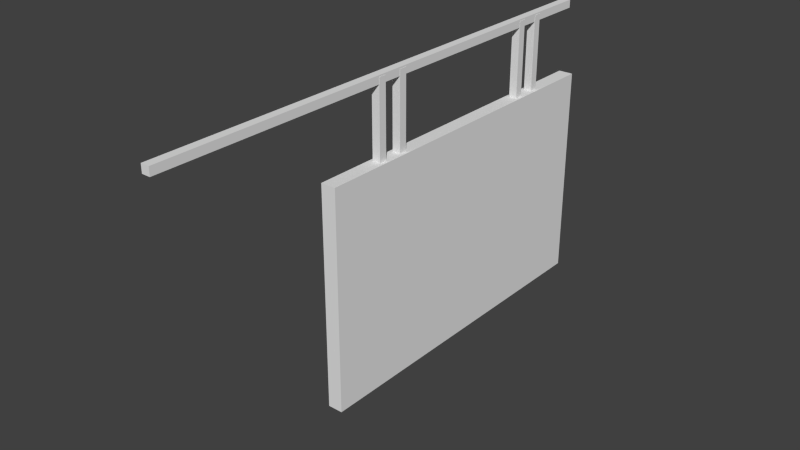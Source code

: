 # Source: classbrd.blend  (saved by Blender 2.71.0; exported with 4.5.12 LTS)
import bpy
from mathutils import Matrix  # noqa: F401  (used for matrix-valued properties, if any)

bpy.ops.wm.read_factory_settings(use_empty=True)
scene = bpy.context.scene
scene.name = 'Scene'

# ---- collections
col_collection_1 = bpy.data.collections.new('Collection 1'); scene.collection.children.link(col_collection_1)

# ---- materials (node trees are filled in below, after node groups)
mat_material = bpy.data.materials.new('Material')
mat_material.alpha_threshold = 0.0
mat_material.use_transparent_shadow = False
mat_material.roughness = 0.5
mat_material.line_color = (0.0, 0.0, 0.0, 1.0)

# ---- material node trees

# ---- world
world_world = bpy.data.worlds.new('World'); scene.world = world_world
world_world.color = (0.05088, 0.05088, 0.05088)
world_world.use_sun_shadow = False
world_world.sun_shadow_jitter_overblur = 0.0
world_world.cycles.sampling_method = 'MANUAL'
world_world.cycles.sample_map_resolution = 256

# ---- meshes
me_cube_005 = bpy.data.meshes.new('Cube.005')
me_cube_005.from_pydata([(-1.0, -1.0, -1.0), (-1.0, -1.0, 1.0), (-1.0, 1.0, -1.0), (-1.0, 1.0, 1.0), (1.0, -1.0, -1.0), (1.0, -1.0, 1.0), (1.0, 1.0, -1.0), (1.0, 1.0, 1.0)], [], [(0, 1, 3, 2), (2, 3, 7, 6), (6, 7, 5, 4), (4, 5, 1, 0), (2, 6, 4, 0), (7, 3, 1, 5)])
me_cube_005.use_remesh_preserve_volume = False
me_cube_005.use_remesh_preserve_attributes = False
me_cube_005.use_mirror_vertex_groups = False
me_cube_005.update()
me_cube_004 = bpy.data.meshes.new('Cube.004')
me_cube_004.from_pydata([(-1.0, -1.0, -1.0), (-1.0, -1.0, 1.0), (-1.0, 1.0, -1.0), (-1.0, 1.0, 1.0), (1.0, -1.0, -1.0), (1.0, -1.0, 1.0), (1.0, 1.0, -1.0), (1.0, 1.0, 1.0)], [], [(0, 1, 3, 2), (2, 3, 7, 6), (6, 7, 5, 4), (4, 5, 1, 0), (2, 6, 4, 0), (7, 3, 1, 5)])
me_cube_004.use_remesh_preserve_volume = False
me_cube_004.use_remesh_preserve_attributes = False
me_cube_004.use_mirror_vertex_groups = False
me_cube_004.update()
me_cube_003 = bpy.data.meshes.new('Cube.003')
me_cube_003.from_pydata([(-1.0, -1.0, -1.0), (-1.0, -1.0, 1.0), (-1.0, 1.0, -1.0), (-1.0, 1.0, 1.0), (1.0, -1.0, -1.0), (1.0, -1.0, 1.0), (1.0, 1.0, -1.0), (1.0, 1.0, 1.0)], [], [(0, 1, 3, 2), (2, 3, 7, 6), (6, 7, 5, 4), (4, 5, 1, 0), (2, 6, 4, 0), (7, 3, 1, 5)])
me_cube_003.use_remesh_preserve_volume = False
me_cube_003.use_remesh_preserve_attributes = False
me_cube_003.use_mirror_vertex_groups = False
me_cube_003.update()
me_cube_002 = bpy.data.meshes.new('Cube.002')
me_cube_002.from_pydata([(-1.0, -1.0, -1.0), (-1.0, -1.0, 1.0), (-1.0, 1.0, -1.0), (-1.0, 1.0, 1.0), (1.0, -1.0, -1.0), (1.0, -1.0, 1.0), (1.0, 1.0, -1.0), (1.0, 1.0, 1.0)], [], [(0, 2, 3, 1), (2, 6, 7, 3), (6, 4, 5, 7), (4, 0, 1, 5), (2, 0, 4, 6), (7, 5, 1, 3)])
me_cube_002.use_remesh_preserve_volume = False
me_cube_002.use_remesh_preserve_attributes = False
me_cube_002.use_mirror_vertex_groups = False
me_cube_002.update()
me_cube_001 = bpy.data.meshes.new('Cube.001')
me_cube_001.from_pydata([(-1.0, -1.0, -1.0), (-1.0, -1.0, 1.0), (-1.0, 1.0, -1.0), (-1.0, 1.0, 1.0), (1.0, -1.0, -1.0), (1.0, -1.0, 1.0), (1.0, 1.0, -1.0), (1.0, 1.0, 1.0)], [], [(0, 1, 3, 2), (2, 3, 7, 6), (6, 7, 5, 4), (4, 5, 1, 0), (2, 6, 4, 0), (7, 3, 1, 5)])
me_cube_001.use_remesh_preserve_volume = False
me_cube_001.use_remesh_preserve_attributes = False
me_cube_001.use_mirror_vertex_groups = False
me_cube_001.update()
me_cube = bpy.data.meshes.new('Cube')
me_cube.from_pydata([(1.0, 1.0, -1.0), (1.0, -1.0, -1.0), (-1.0, -1.0, -1.0), (-1.0, 1.0, -1.0), (1.0, 1.0, 1.0), (1.0, -1.0, 1.0), (-1.0, -1.0, 1.0), (-1.0, 1.0, 1.0)], [], [(0, 1, 2, 3), (4, 7, 6, 5), (0, 4, 5, 1), (1, 5, 6, 2), (2, 6, 7, 3), (4, 0, 3, 7)])
_uv = me_cube.uv_layers.new(name='UVMap')
_uv.uv.foreach_set('vector', [0.0, 0.0, 0.0, 0.0, 0.0, 0.0, 0.0, 0.0, 0.0, 0.0, 0.0, 0.0, 0.0, 0.0, 0.0, 0.0, 1.0, 1.0, 2.682e-07, 1.0, 0.0, 0.0, 1.0, 5.96e-08, 0.0, 0.0, 0.0, 0.0, 0.0, 0.0, 0.0, 0.0, 1.0, 1.0, 1.192e-07, 1.0, 0.0, 2.682e-07, 1.0, 0.0, 0.0, 0.0, 0.0, 0.0, 0.0, 0.0, 0.0, 0.0])
me_cube.materials.append(mat_material)
me_cube.use_remesh_preserve_volume = False
me_cube.use_remesh_preserve_attributes = False
me_cube.use_mirror_vertex_groups = False
me_cube.update()

# ---- objects
ob_cube_005 = bpy.data.objects.new('Cube.005', me_cube_005)
ob_cube_004 = bpy.data.objects.new('Cube.004', me_cube_004)
ob_cube_003 = bpy.data.objects.new('Cube.003', me_cube_003)
ob_cube_002 = bpy.data.objects.new('Cube.002', me_cube_002)
ob_cube_001 = bpy.data.objects.new('Cube.001', me_cube_001)
ob_cube = bpy.data.objects.new('Cube', me_cube)

# ---- transforms, parenting, visibility, modifiers, constraints
ob_cube_005.location = (-0.0362, -0.4405, 4.575)
ob_cube_005.rotation_euler = (1.571, -0.0, 0.0)
ob_cube_005.scale = (0.0206, 0.346, 0.01995)
ob_cube_005.lineart.crease_threshold = 0.0
ob_cube_004.location = (-0.0362, -0.5713, 4.575)
ob_cube_004.rotation_euler = (1.571, -0.0, 0.0)
ob_cube_004.scale = (0.0206, 0.346, 0.01995)
ob_cube_004.lineart.crease_threshold = 0.0
ob_cube_003.location = (-0.0362, 0.433, 4.575)
ob_cube_003.rotation_euler = (1.571, -0.0, 0.0)
ob_cube_003.scale = (0.0206, 0.346, 0.01995)
ob_cube_003.lineart.crease_threshold = 0.0
ob_cube_002.location = (-0.0362, 0.5595, 4.575)
ob_cube_002.rotation_euler = (1.571, -0.0, 0.0)
ob_cube_002.scale = (0.0206, 0.346, 0.01995)
ob_cube_002.lineart.crease_threshold = 0.0
ob_cube_001.location = (-0.03705, -0.4567, 4.91)
ob_cube_001.scale = (0.0206, 1.305, 0.01995)
ob_cube_001.lineart.crease_threshold = 0.0
ob_cube.location = (-0.036, 0.0, 3.988)
ob_cube.rotation_euler = (-1.571, -0.0, 3.142)
ob_cube.scale = (-0.03735, 0.552, 0.8889)
ob_cube.lock_rotations_4d = False
ob_cube.empty_display_type = 'ARROWS'
ob_cube.lineart.crease_threshold = 0.0

# ---- collection membership
col_collection_1.objects.link(ob_cube_005)
col_collection_1.objects.link(ob_cube_004)
col_collection_1.objects.link(ob_cube_003)
col_collection_1.objects.link(ob_cube_002)
col_collection_1.objects.link(ob_cube_001)
col_collection_1.objects.link(ob_cube)

# ---- scene / render settings (as saved in the file)
scene.frame_start = 1; scene.frame_end = 250; scene.frame_set(1)
scene.render.engine = 'BLENDER_EEVEE_NEXT'
scene.render.resolution_percentage = 50
scene.render.dither_intensity = 0.0
scene.cycles.use_denoising = False
scene.cycles.samples = 10
scene.cycles.sampling_pattern = 'TABULATED_SOBOL'
scene.cycles.light_sampling_threshold = 0.0
scene.cycles.use_adaptive_sampling = False
scene.cycles.use_light_tree = False
scene.cycles.blur_glossy = 0.0
scene.cycles.volume_bounces = 1
scene.cycles.pixel_filter_type = 'GAUSSIAN'
scene.cycles.sample_clamp_indirect = 0.0
scene.view_settings.view_transform = 'Standard'
bpy.context.view_layer.update()

# ---- added for rendering (the .blend has no active camera and no usable light): camera, sun
cam_auto = bpy.data.cameras.new('AutoCamera')
cam_auto.lens = 50.0
cam_auto.sensor_width = 36.0
cam_auto.clip_end = 1000.0
ob_auto_camera = bpy.data.objects.new('AutoCamera', cam_auto)
scene.collection.objects.link(ob_auto_camera)
ob_auto_camera.location = (2.78, -3.81542, 6.43559)
ob_auto_camera.rotation_euler = (1.09748, -7.21219e-08, 0.694738)
scene.camera = ob_auto_camera
light_auto_sun = bpy.data.lights.new('AutoSun', 'SUN')
light_auto_sun.energy = 3.0
light_auto_sun.angle = 0.0523599
ob_auto_sun = bpy.data.objects.new('AutoSun', light_auto_sun)
scene.collection.objects.link(ob_auto_sun)
ob_auto_sun.rotation_euler = (0.872665, 0.174533, 0.523599)
bpy.context.view_layer.update()
